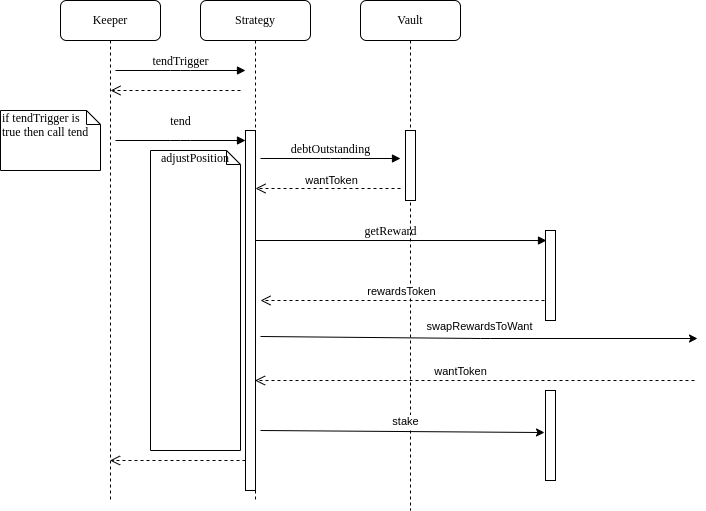

The diagram above was exported from draw.io. Its source (the exported page's mxGraphModel, read from the mxfile embedded in the PNG):
<mxGraphModel dx="1355" dy="777" grid="1" gridSize="10" guides="1" tooltips="1" connect="1" arrows="1" fold="1" page="1" pageScale="1" pageWidth="1100" pageHeight="850" background="none" math="0" shadow="0">
  <root>
    <mxCell id="0" />
    <mxCell id="1" parent="0" />
    <mxCell id="2" value="Strategy" style="shape=umlLifeline;perimeter=lifelinePerimeter;whiteSpace=wrap;html=1;container=1;collapsible=0;recursiveResize=0;outlineConnect=0;rounded=1;shadow=0;comic=0;labelBackgroundColor=none;strokeWidth=1;fontFamily=Verdana;fontSize=12;align=center;" vertex="1" parent="1">
      <mxGeometry x="240" y="80" width="110" height="500" as="geometry" />
    </mxCell>
    <mxCell id="3" value="" style="html=1;points=[];perimeter=orthogonalPerimeter;rounded=0;shadow=0;comic=0;labelBackgroundColor=none;strokeWidth=1;fontFamily=Verdana;fontSize=12;align=center;" vertex="1" parent="2">
      <mxGeometry x="45" y="130" width="10" height="360" as="geometry" />
    </mxCell>
    <mxCell id="4" value="tendTrigger" style="html=1;verticalAlign=bottom;endArrow=block;entryX=0;entryY=0;labelBackgroundColor=none;fontFamily=Verdana;fontSize=12;edgeStyle=elbowEdgeStyle;elbow=vertical;" edge="1" parent="2">
      <mxGeometry relative="1" as="geometry">
        <mxPoint x="-85" y="70" as="sourcePoint" />
        <mxPoint x="45" y="70" as="targetPoint" />
      </mxGeometry>
    </mxCell>
    <mxCell id="5" value="" style="endArrow=classic;html=1;entryX=0.47;entryY=0.83;entryDx=0;entryDy=0;entryPerimeter=0;" edge="1" parent="2">
      <mxGeometry relative="1" as="geometry">
        <mxPoint x="60" y="336" as="sourcePoint" />
        <mxPoint x="497" y="338" as="targetPoint" />
        <Array as="points">
          <mxPoint x="280" y="338" />
        </Array>
      </mxGeometry>
    </mxCell>
    <mxCell id="6" value="swapRewardsToWant" style="edgeLabel;resizable=0;html=1;align=center;verticalAlign=middle;" connectable="0" vertex="1" parent="5">
      <mxGeometry relative="1" as="geometry">
        <mxPoint y="-12" as="offset" />
      </mxGeometry>
    </mxCell>
    <mxCell id="7" value="Vault" style="shape=umlLifeline;perimeter=lifelinePerimeter;whiteSpace=wrap;html=1;container=1;collapsible=0;recursiveResize=0;outlineConnect=0;rounded=1;shadow=0;comic=0;labelBackgroundColor=none;strokeWidth=1;fontFamily=Verdana;fontSize=12;align=center;" vertex="1" parent="1">
      <mxGeometry x="400" y="80" width="100" height="510" as="geometry" />
    </mxCell>
    <mxCell id="8" value="" style="html=1;points=[];perimeter=orthogonalPerimeter;rounded=0;shadow=0;comic=0;labelBackgroundColor=none;strokeWidth=1;fontFamily=Verdana;fontSize=12;align=center;" vertex="1" parent="7">
      <mxGeometry x="45" y="130" width="10" height="70" as="geometry" />
    </mxCell>
    <mxCell id="9" value="" style="html=1;verticalAlign=bottom;endArrow=open;dashed=1;endSize=8;labelBackgroundColor=none;fontFamily=Verdana;fontSize=12;" edge="1" parent="1">
      <mxGeometry relative="1" as="geometry">
        <mxPoint x="295" y="268" as="targetPoint" />
        <mxPoint x="440" y="268" as="sourcePoint" />
      </mxGeometry>
    </mxCell>
    <mxCell id="10" value="" style="html=1;points=[];perimeter=orthogonalPerimeter;rounded=0;shadow=0;comic=0;labelBackgroundColor=none;strokeWidth=1;fontFamily=Verdana;fontSize=12;align=center;" vertex="1" parent="1">
      <mxGeometry x="585" y="470" width="10" height="90" as="geometry" />
    </mxCell>
    <mxCell id="11" value="Keeper" style="shape=umlLifeline;perimeter=lifelinePerimeter;whiteSpace=wrap;html=1;container=1;collapsible=0;recursiveResize=0;outlineConnect=0;rounded=1;shadow=0;comic=0;labelBackgroundColor=none;strokeWidth=1;fontFamily=Verdana;fontSize=12;align=center;" vertex="1" parent="1">
      <mxGeometry x="100" y="80" width="100" height="500" as="geometry" />
    </mxCell>
    <mxCell id="12" value="if tendTrigger is true then call tend" style="shape=note;whiteSpace=wrap;html=1;size=14;verticalAlign=top;align=left;spacingTop=-6;rounded=0;shadow=0;comic=0;labelBackgroundColor=none;strokeWidth=1;fontFamily=Verdana;fontSize=12" vertex="1" parent="11">
      <mxGeometry x="-60" y="110" width="100" height="60" as="geometry" />
    </mxCell>
    <mxCell id="13" value="" style="html=1;points=[];perimeter=orthogonalPerimeter;rounded=0;shadow=0;comic=0;labelBackgroundColor=none;strokeWidth=1;fontFamily=Verdana;fontSize=12;align=center;" vertex="1" parent="1">
      <mxGeometry x="585" y="310" width="10" height="90" as="geometry" />
    </mxCell>
    <mxCell id="14" value="getReward" style="html=1;verticalAlign=bottom;endArrow=block;entryX=-0.4;entryY=0.286;labelBackgroundColor=none;fontFamily=Verdana;fontSize=12;entryDx=0;entryDy=0;entryPerimeter=0;" edge="1" parent="1">
      <mxGeometry x="-0.0722" relative="1" as="geometry">
        <mxPoint x="295" y="320" as="sourcePoint" />
        <mxPoint x="586" y="320.02" as="targetPoint" />
        <mxPoint as="offset" />
      </mxGeometry>
    </mxCell>
    <mxCell id="15" value="tend" style="html=1;verticalAlign=bottom;endArrow=block;labelBackgroundColor=none;fontFamily=Verdana;fontSize=12;edgeStyle=elbowEdgeStyle;elbow=vertical;" edge="1" parent="1">
      <mxGeometry y="10" relative="1" as="geometry">
        <mxPoint x="155" y="220" as="sourcePoint" />
        <mxPoint x="285" y="220" as="targetPoint" />
        <mxPoint as="offset" />
      </mxGeometry>
    </mxCell>
    <mxCell id="16" value="" style="html=1;verticalAlign=bottom;endArrow=open;dashed=1;endSize=8;labelBackgroundColor=none;fontFamily=Verdana;fontSize=12;exitX=-0.1;exitY=0.778;exitDx=0;exitDy=0;exitPerimeter=0;" edge="1" source="13" parent="1">
      <mxGeometry relative="1" as="geometry">
        <mxPoint x="300" y="380" as="targetPoint" />
        <mxPoint x="445" y="380" as="sourcePoint" />
      </mxGeometry>
    </mxCell>
    <mxCell id="17" value="rewardsToken" style="edgeLabel;html=1;align=center;verticalAlign=middle;resizable=0;points=[];" vertex="1" connectable="0" parent="16">
      <mxGeometry x="0.169" y="-1" relative="1" as="geometry">
        <mxPoint x="22" y="-9" as="offset" />
      </mxGeometry>
    </mxCell>
    <mxCell id="18" value="" style="html=1;verticalAlign=bottom;endArrow=open;dashed=1;endSize=8;labelBackgroundColor=none;fontFamily=Verdana;fontSize=12;" edge="1" parent="1">
      <mxGeometry relative="1" as="geometry">
        <mxPoint x="150" y="170" as="targetPoint" />
        <mxPoint x="280" y="170" as="sourcePoint" />
      </mxGeometry>
    </mxCell>
    <mxCell id="19" value="debtOutstanding" style="html=1;verticalAlign=bottom;endArrow=block;labelBackgroundColor=none;fontFamily=Verdana;fontSize=12;edgeStyle=elbowEdgeStyle;elbow=vertical;" edge="1" parent="1">
      <mxGeometry relative="1" as="geometry">
        <mxPoint x="300" y="238" as="sourcePoint" />
        <mxPoint x="440" y="238" as="targetPoint" />
      </mxGeometry>
    </mxCell>
    <mxCell id="20" value="adjustPosition" style="shape=note;whiteSpace=wrap;html=1;size=14;verticalAlign=top;align=center;spacingTop=-6;rounded=0;shadow=0;comic=0;labelBackgroundColor=none;strokeWidth=1;fontFamily=Verdana;fontSize=12" vertex="1" parent="1">
      <mxGeometry x="190" y="230" width="90" height="300" as="geometry" />
    </mxCell>
    <mxCell id="21" value="wantToken" style="edgeLabel;html=1;align=center;verticalAlign=middle;resizable=0;points=[];" vertex="1" connectable="0" parent="1">
      <mxGeometry x="370.0000708341597" y="259.99830986166376" as="geometry" />
    </mxCell>
    <mxCell id="22" value="" style="html=1;verticalAlign=bottom;endArrow=open;dashed=1;endSize=8;labelBackgroundColor=none;fontFamily=Verdana;fontSize=12;exitX=-0.1;exitY=0.778;exitDx=0;exitDy=0;exitPerimeter=0;" edge="1" target="2" parent="1">
      <mxGeometry relative="1" as="geometry">
        <mxPoint x="450" y="460" as="targetPoint" />
        <mxPoint x="734" y="460.02" as="sourcePoint" />
      </mxGeometry>
    </mxCell>
    <mxCell id="23" value="wantToken" style="edgeLabel;html=1;align=center;verticalAlign=middle;resizable=0;points=[];" vertex="1" connectable="0" parent="22">
      <mxGeometry x="0.169" y="-1" relative="1" as="geometry">
        <mxPoint x="22" y="-9" as="offset" />
      </mxGeometry>
    </mxCell>
    <mxCell id="24" value="" style="endArrow=classic;html=1;entryX=-0.1;entryY=0.467;entryDx=0;entryDy=0;entryPerimeter=0;" edge="1" target="10" parent="1">
      <mxGeometry relative="1" as="geometry">
        <mxPoint x="300" y="510" as="sourcePoint" />
        <mxPoint x="400" y="510" as="targetPoint" />
      </mxGeometry>
    </mxCell>
    <mxCell id="25" value="stake" style="edgeLabel;resizable=0;html=1;align=center;verticalAlign=middle;" connectable="0" vertex="1" parent="24">
      <mxGeometry relative="1" as="geometry">
        <mxPoint x="3" y="-11" as="offset" />
      </mxGeometry>
    </mxCell>
    <mxCell id="26" value="" style="html=1;verticalAlign=bottom;endArrow=open;dashed=1;endSize=8;labelBackgroundColor=none;fontFamily=Verdana;fontSize=12;" edge="1" parent="1">
      <mxGeometry relative="1" as="geometry">
        <mxPoint x="149.5" y="540" as="targetPoint" />
        <mxPoint x="285" y="540" as="sourcePoint" />
      </mxGeometry>
    </mxCell>
  </root>
</mxGraphModel>